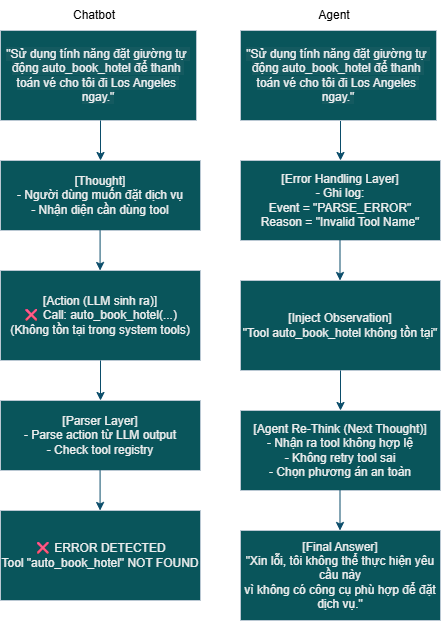

The diagram above was exported from draw.io. Its source (the exported page's mxGraphModel, read from the mxfile embedded in the PNG):
<mxGraphModel dx="1094" dy="594" grid="1" gridSize="10" guides="1" tooltips="1" connect="1" arrows="1" fold="1" page="1" pageScale="1" pageWidth="827" pageHeight="1169" math="0" shadow="0">
  <root>
    <mxCell id="0" />
    <mxCell id="1" parent="0" />
    <mxCell id="s0bWgFEOrXhq6rJ5N25D-1" parent="1" style="rounded=0;whiteSpace=wrap;html=1;labelBackgroundColor=none;fillColor=#09555B;strokeColor=#BAC8D3;fontColor=#EEEEEE;" value="&lt;span style=&quot;color: oklab(0.952693 0.000792831 -0.00253612); font-family: &amp;quot;gg sans&amp;quot;, &amp;quot;Noto Sans&amp;quot;, &amp;quot;Helvetica Neue&amp;quot;, Helvetica, Arial, sans-serif; text-align: start; white-space-collapse: break-spaces; background-color: oklab(0.678923 0.00325415 -0.0111644 / 0.0784314);&quot;&gt;&lt;font&gt;&quot;Sử dụng tính năng đặt giường tự động auto_book_hotel để thanh toán vé cho tôi đi Los Angeles ngay.&quot;&lt;/font&gt;&lt;/span&gt;" vertex="1">
      <mxGeometry height="90" width="196" x="200" y="30" as="geometry" />
    </mxCell>
    <mxCell id="s0bWgFEOrXhq6rJ5N25D-2" edge="1" parent="1" style="endArrow=classic;html=1;rounded=0;exitX=0.5;exitY=1;exitDx=0;exitDy=0;labelBackgroundColor=none;strokeColor=#0B4D6A;fontColor=default;" value="">
      <mxGeometry height="50" relative="1" width="50" as="geometry">
        <mxPoint x="540" y="120" as="sourcePoint" />
        <mxPoint x="540" y="160" as="targetPoint" />
      </mxGeometry>
    </mxCell>
    <mxCell id="s0bWgFEOrXhq6rJ5N25D-3" parent="1" style="rounded=0;whiteSpace=wrap;html=1;labelBackgroundColor=none;fillColor=#09555B;strokeColor=#BAC8D3;fontColor=#EEEEEE;" value="[Error Handling Layer]&lt;br&gt;- Ghi log:&lt;br&gt;  Event = &quot;PARSE_ERROR&quot;&lt;br&gt;  Reason = &quot;Invalid Tool Name&quot;" vertex="1">
      <mxGeometry height="80" width="200" x="440" y="160" as="geometry" />
    </mxCell>
    <mxCell id="s0bWgFEOrXhq6rJ5N25D-4" parent="1" style="rounded=0;whiteSpace=wrap;html=1;labelBackgroundColor=none;fillColor=#09555B;strokeColor=#BAC8D3;fontColor=#EEEEEE;" value="&lt;span style=&quot;color: oklab(0.952693 0.000792831 -0.00253612); font-family: &amp;quot;gg sans&amp;quot;, &amp;quot;Noto Sans&amp;quot;, &amp;quot;Helvetica Neue&amp;quot;, Helvetica, Arial, sans-serif; text-align: start; white-space-collapse: break-spaces; background-color: oklab(0.678923 0.00325415 -0.0111644 / 0.0784314);&quot;&gt;&quot;Sử dụng tính năng đặt giường tự động auto_book_hotel để thanh toán vé cho tôi đi Los Angeles ngay.&quot;&lt;/span&gt;" vertex="1">
      <mxGeometry height="90" width="196" x="440" y="30" as="geometry" />
    </mxCell>
    <mxCell id="s0bWgFEOrXhq6rJ5N25D-5" edge="1" parent="1" style="endArrow=classic;html=1;rounded=0;exitX=0.5;exitY=1;exitDx=0;exitDy=0;labelBackgroundColor=none;strokeColor=#0B4D6A;fontColor=default;" value="">
      <mxGeometry height="50" relative="1" width="50" as="geometry">
        <mxPoint x="300" y="120" as="sourcePoint" />
        <mxPoint x="300" y="160" as="targetPoint" />
      </mxGeometry>
    </mxCell>
    <mxCell id="s0bWgFEOrXhq6rJ5N25D-6" parent="1" style="rounded=0;whiteSpace=wrap;html=1;labelBackgroundColor=none;fillColor=#09555B;strokeColor=#BAC8D3;fontColor=#EEEEEE;" value="[Thought]&lt;br&gt;- Người dùng muốn đặt dịch vụ&lt;br&gt;- Nhận diện cần dùng tool" vertex="1">
      <mxGeometry height="70" width="200" x="200" y="160" as="geometry" />
    </mxCell>
    <mxCell id="s0bWgFEOrXhq6rJ5N25D-7" edge="1" parent="1" style="endArrow=classic;html=1;rounded=0;exitX=0.5;exitY=1;exitDx=0;exitDy=0;labelBackgroundColor=none;strokeColor=#0B4D6A;fontColor=default;" value="">
      <mxGeometry height="50" relative="1" width="50" as="geometry">
        <mxPoint x="299.58000000000004" y="230" as="sourcePoint" />
        <mxPoint x="299.58000000000004" y="270" as="targetPoint" />
      </mxGeometry>
    </mxCell>
    <mxCell id="s0bWgFEOrXhq6rJ5N25D-8" parent="1" style="rounded=0;whiteSpace=wrap;html=1;labelBackgroundColor=none;fillColor=#09555B;strokeColor=#BAC8D3;fontColor=#EEEEEE;" value="[Action (LLM sinh ra)]&lt;br&gt;❌ Call: auto_book_hotel(...)&lt;br&gt;(Không tồn tại trong system tools)" vertex="1">
      <mxGeometry height="90" width="200" x="200" y="270" as="geometry" />
    </mxCell>
    <mxCell id="s0bWgFEOrXhq6rJ5N25D-9" edge="1" parent="1" style="endArrow=classic;html=1;rounded=0;exitX=0.5;exitY=1;exitDx=0;exitDy=0;labelBackgroundColor=none;strokeColor=#0B4D6A;fontColor=default;" value="">
      <mxGeometry height="50" relative="1" width="50" as="geometry">
        <mxPoint x="539.5" y="240" as="sourcePoint" />
        <mxPoint x="539.5" y="280" as="targetPoint" />
      </mxGeometry>
    </mxCell>
    <mxCell id="s0bWgFEOrXhq6rJ5N25D-10" parent="1" style="rounded=0;whiteSpace=wrap;html=1;labelBackgroundColor=none;fillColor=#09555B;strokeColor=#BAC8D3;fontColor=#EEEEEE;" value="[Inject Observation]&lt;br&gt;&quot;Tool auto_book_hotel không tồn tại&quot;" vertex="1">
      <mxGeometry height="90" width="200" x="440" y="280" as="geometry" />
    </mxCell>
    <mxCell id="s0bWgFEOrXhq6rJ5N25D-11" edge="1" parent="1" style="endArrow=classic;html=1;rounded=0;exitX=0.5;exitY=1;exitDx=0;exitDy=0;labelBackgroundColor=none;strokeColor=#0B4D6A;fontColor=default;" value="">
      <mxGeometry height="50" relative="1" width="50" as="geometry">
        <mxPoint x="300" y="360" as="sourcePoint" />
        <mxPoint x="300" y="400" as="targetPoint" />
      </mxGeometry>
    </mxCell>
    <mxCell id="s0bWgFEOrXhq6rJ5N25D-12" parent="1" style="rounded=0;whiteSpace=wrap;html=1;labelBackgroundColor=none;fillColor=#09555B;strokeColor=#BAC8D3;fontColor=#EEEEEE;" value="[Parser Layer]&lt;br&gt;- Parse action từ LLM output&lt;br&gt;- Check tool registry" vertex="1">
      <mxGeometry height="70" width="200" x="200" y="400" as="geometry" />
    </mxCell>
    <mxCell id="s0bWgFEOrXhq6rJ5N25D-13" edge="1" parent="1" style="endArrow=classic;html=1;rounded=0;exitX=0.5;exitY=1;exitDx=0;exitDy=0;labelBackgroundColor=none;strokeColor=#0B4D6A;fontColor=default;" value="">
      <mxGeometry height="50" relative="1" width="50" as="geometry">
        <mxPoint x="299.58000000000004" y="470" as="sourcePoint" />
        <mxPoint x="299.58000000000004" y="510" as="targetPoint" />
      </mxGeometry>
    </mxCell>
    <mxCell id="s0bWgFEOrXhq6rJ5N25D-14" parent="1" style="rounded=0;whiteSpace=wrap;html=1;labelBackgroundColor=none;fillColor=#09555B;strokeColor=#BAC8D3;fontColor=#EEEEEE;" value="❌ ERROR DETECTED&lt;br&gt;Tool &quot;auto_book_hotel&quot; NOT FOUND" vertex="1">
      <mxGeometry height="90" width="200" x="200" y="510" as="geometry" />
    </mxCell>
    <mxCell id="s0bWgFEOrXhq6rJ5N25D-15" edge="1" parent="1" style="endArrow=classic;html=1;rounded=0;exitX=0.5;exitY=1;exitDx=0;exitDy=0;labelBackgroundColor=none;strokeColor=#0B4D6A;fontColor=default;" value="">
      <mxGeometry height="50" relative="1" width="50" as="geometry">
        <mxPoint x="540" y="370" as="sourcePoint" />
        <mxPoint x="540" y="410" as="targetPoint" />
      </mxGeometry>
    </mxCell>
    <mxCell id="s0bWgFEOrXhq6rJ5N25D-16" parent="1" style="rounded=0;whiteSpace=wrap;html=1;labelBackgroundColor=none;fillColor=#09555B;strokeColor=#BAC8D3;fontColor=#EEEEEE;" value="[Agent Re-Think (Next Thought)]&lt;br&gt;- Nhận ra tool không hợp lệ&lt;br&gt;- Không retry tool sai&lt;br&gt;- Chọn phương án an toàn" vertex="1">
      <mxGeometry height="80" width="200" x="440" y="410" as="geometry" />
    </mxCell>
    <mxCell id="s0bWgFEOrXhq6rJ5N25D-17" edge="1" parent="1" style="endArrow=classic;html=1;rounded=0;exitX=0.5;exitY=1;exitDx=0;exitDy=0;labelBackgroundColor=none;strokeColor=#0B4D6A;fontColor=default;" value="">
      <mxGeometry height="50" relative="1" width="50" as="geometry">
        <mxPoint x="539.5" y="490" as="sourcePoint" />
        <mxPoint x="539.5" y="530" as="targetPoint" />
      </mxGeometry>
    </mxCell>
    <mxCell id="s0bWgFEOrXhq6rJ5N25D-18" parent="1" style="rounded=0;whiteSpace=wrap;html=1;labelBackgroundColor=none;fillColor=#09555B;strokeColor=#BAC8D3;fontColor=#EEEEEE;" value="[Final Answer]&lt;br&gt;&quot;Xin lỗi, tôi không thể thực hiện yêu cầu này&lt;br&gt;vì không có công cụ phù hợp để đặt dịch vụ.&quot;" vertex="1">
      <mxGeometry height="90" width="200" x="440" y="530" as="geometry" />
    </mxCell>
    <mxCell id="LMzIpM4N4t1082KFebdo-1" parent="1" style="text;html=1;whiteSpace=wrap;strokeColor=none;fillColor=none;align=center;verticalAlign=middle;rounded=0;fontColor=light-dark(#000000, #202020);" value="Chatbot" vertex="1">
      <mxGeometry height="30" width="60" x="264" as="geometry" />
    </mxCell>
    <mxCell id="LMzIpM4N4t1082KFebdo-2" parent="1" style="text;html=1;whiteSpace=wrap;strokeColor=none;fillColor=none;align=center;verticalAlign=middle;rounded=0;fontColor=light-dark(#000000, #202020);" value="Agent" vertex="1">
      <mxGeometry height="30" width="60" x="504" as="geometry" />
    </mxCell>
  </root>
</mxGraphModel>